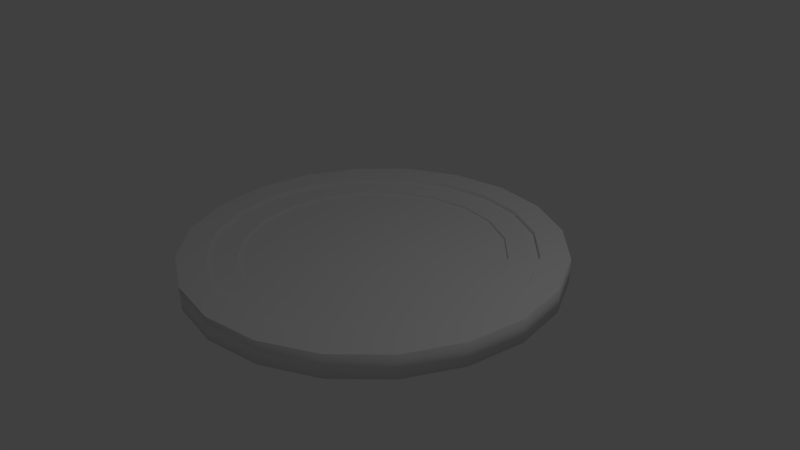 # Source: disk.blend  (saved by Blender 2.76.0; exported with 4.5.12 LTS)
import bpy
from mathutils import Matrix  # noqa: F401  (used for matrix-valued properties, if any)

bpy.ops.wm.read_factory_settings(use_empty=True)
scene = bpy.context.scene
scene.name = 'Scene'

# ---- collections
col_collection_1 = bpy.data.collections.new('Collection 1'); scene.collection.children.link(col_collection_1)

# ---- materials (node trees are filled in below, after node groups)
mat_disk = bpy.data.materials.new('Disk')
mat_disk.alpha_threshold = 0.0
mat_disk.use_transparent_shadow = False
mat_disk.roughness = 0.5

# ---- material node trees

# ---- world
world_world = bpy.data.worlds.new('World'); scene.world = world_world
world_world.color = (0.05088, 0.05088, 0.05088)
world_world.use_sun_shadow = False
world_world.sun_shadow_jitter_overblur = 0.0
world_world.cycles.sampling_method = 'MANUAL'
world_world.cycles.sample_map_resolution = 256

# ---- cameras
cam_camera = bpy.data.cameras.new('Camera')
cam_camera.clip_end = 100.0
cam_camera.lens = 35.0
cam_camera.sensor_width = 32.0
cam_camera.sensor_height = 18.0
cam_camera.ortho_scale = 7.314
cam_camera.dof.focus_distance = 0.0
cam_camera.dof.aperture_fstop = 128.0

# ---- lights
light_lamp = bpy.data.lights.new('Lamp', 'POINT')
light_lamp.transmission_factor = 0.0
light_lamp.cutoff_distance = 30.0
light_lamp.energy = 100.0
light_lamp.shadow_buffer_clip_start = 1.001
light_lamp.shadow_soft_size = 0.1
light_lamp.shadow_maximum_resolution = 0.006
light_lamp.use_absolute_resolution = True
light_lamp.cycles.use_multiple_importance_sampling = False

# ---- meshes
me_cylinder_001 = bpy.data.meshes.new('Cylinder.001')
me_cylinder_001.from_pydata([(-2.149e-07, 1.722, 0.0689), (0.5323, 1.638, 0.0689), (1.012, 1.393, 0.0689), (1.393, 1.012, 0.0689), (1.638, 0.5323, 0.0689), (1.722, -2.615e-07, 0.0689), (1.638, -0.5323, 0.0689), (1.393, -1.012, 0.0689), (1.012, -1.393, 0.0689), (0.5323, -1.638, 0.0689), (-7.762e-07, -1.722, 0.0689), (-0.5323, -1.638, 0.0689), (-1.012, -1.393, 0.0689), (-1.393, -1.012, 0.0689), (-1.638, -0.5323, 0.0689), (-1.722, 1.477e-06, 0.0689), (-1.638, 0.5323, 0.0689), (-1.393, 1.012, 0.0689), (-1.012, 1.393, 0.0689), (-0.5323, 1.638, 0.0689), (0.5323, 1.638, 0.1011), (-2.149e-07, 1.722, 0.1011), (1.012, 1.393, 0.1011), (1.393, 1.012, 0.1011), (1.638, 0.5323, 0.1011), (1.722, -2.615e-07, 0.1011), (1.638, -0.5323, 0.1011), (1.393, -1.012, 0.1011), (1.012, -1.393, 0.1011), (0.5323, -1.638, 0.1011), (-7.762e-07, -1.722, 0.1011), (-0.5323, -1.638, 0.1011), (-1.012, -1.393, 0.1011), (-1.393, -1.012, 0.1011), (-1.638, -0.5323, 0.1011), (-1.722, 1.477e-06, 0.1011), (-1.638, 0.5323, 0.1011), (-1.393, 1.012, 0.1011), (-1.012, 1.393, 0.1011), (-0.5323, 1.638, 0.1011), (0.5323, 1.638, 0.1011), (-2.149e-07, 1.722, 0.1011), (1.012, 1.393, 0.1011), (1.393, 1.012, 0.1011), (1.638, 0.5323, 0.1011), (1.722, -2.615e-07, 0.1011), (1.638, -0.5323, 0.1011), (1.393, -1.012, 0.1011), (1.012, -1.393, 0.1011), (0.5323, -1.638, 0.1011), (-7.762e-07, -1.722, 0.1011), (-0.5323, -1.638, 0.1011), (-1.012, -1.393, 0.1011), (-1.393, -1.012, 0.1011), (-1.638, -0.5323, 0.1011), (-1.722, 1.477e-06, 0.1011), (-1.638, 0.5323, 0.1011), (-1.393, 1.012, 0.1011), (-1.012, 1.393, 0.1011), (-0.5323, 1.638, 0.1011), (0.6532, 2.01, 0.1011), (-2.7e-07, 2.114, 0.1011), (1.242, 1.71, 0.1011), (1.71, 1.242, 0.1011), (2.01, 0.6532, 0.1011), (2.114, -3.971e-07, 0.1011), (2.01, -0.6532, 0.1011), (1.71, -1.242, 0.1011), (1.242, -1.71, 0.1011), (0.6532, -2.01, 0.1011), (-9.588e-07, -2.114, 0.1011), (-0.6532, -2.01, 0.1011), (-1.242, -1.71, 0.1011), (-1.71, -1.242, 0.1011), (-2.01, -0.6532, 0.1011), (-2.114, 1.736e-06, 0.1011), (-2.01, 0.6532, 0.1011), (-1.71, 1.242, 0.1011), (-1.242, 1.71, 0.1011), (-0.6532, 2.01, 0.1011), (0.6532, 2.01, 0.1554), (-2.7e-07, 2.114, 0.1554), (1.242, 1.71, 0.1554), (1.71, 1.242, 0.1554), (2.01, 0.6532, 0.1554), (2.114, -3.971e-07, 0.1554), (2.01, -0.6532, 0.1554), (1.71, -1.242, 0.1554), (1.242, -1.71, 0.1554), (0.6532, -2.01, 0.1554), (-9.588e-07, -2.114, 0.1554), (-0.6532, -2.01, 0.1554), (-1.242, -1.71, 0.1554), (-1.71, -1.242, 0.1554), (-2.01, -0.6532, 0.1554), (-2.114, 1.736e-06, 0.1554), (-2.01, 0.6532, 0.1554), (-1.71, 1.242, 0.1554), (-1.242, 1.71, 0.1554), (-0.6532, 2.01, 0.1554), (-3.04e-07, 2.488, -0.1554), (0.7688, 2.366, -0.1554), (0.7688, 2.366, 0.1554), (-3.04e-07, 2.488, 0.1554), (1.462, 2.013, -0.1554), (1.462, 2.013, 0.1554), (2.013, 1.462, -0.1554), (2.013, 1.462, 0.1554), (2.366, 0.7688, -0.1554), (2.366, 0.7688, 0.1554), (2.488, -5.255e-07, -0.1554), (2.488, -5.255e-07, 0.1554), (2.366, -0.7688, -0.1554), (2.366, -0.7688, 0.1554), (2.013, -1.462, -0.1554), (2.013, -1.462, 0.1554), (1.462, -2.013, -0.1554), (1.462, -2.013, 0.1554), (0.7688, -2.366, -0.1554), (0.7688, -2.366, 0.1554), (-1.115e-06, -2.488, -0.1554), (-1.115e-06, -2.488, 0.1554), (-0.7688, -2.366, -0.1554), (-0.7688, -2.366, 0.1554), (-1.462, -2.013, -0.1554), (-1.462, -2.013, 0.1554), (-2.013, -1.462, -0.1554), (-2.013, -1.462, 0.1554), (-2.366, -0.7688, -0.1554), (-2.366, -0.7688, 0.1554), (-2.488, 1.986e-06, -0.1554), (-2.488, 1.986e-06, 0.1554), (-2.366, 0.7688, -0.1554), (-2.366, 0.7688, 0.1554), (-2.013, 1.462, -0.1554), (-2.013, 1.462, 0.1554), (-1.462, 2.013, -0.1554), (-1.462, 2.013, 0.1554), (-0.7688, 2.366, -0.1554), (-0.7688, 2.366, 0.1554)], [], [(8, 9, 29, 28), (12, 13, 33, 32), (3, 4, 24, 23), (16, 17, 37, 36), (7, 8, 28, 27), (11, 12, 32, 31), (2, 3, 23, 22), (15, 16, 36, 35), (6, 7, 27, 26), (1, 0, 19, 18, 17, 16, 15, 14, 13, 12, 11, 10, 9, 8, 7, 6, 5, 4, 3, 2), (19, 0, 21, 39), (20, 22, 42, 40), (34, 35, 55, 54), (25, 26, 46, 45), (38, 39, 59, 58), (29, 30, 50, 49), (100, 101, 104, 106, 108, 110, 112, 114, 116, 118, 120, 122, 124, 126, 128, 130, 132, 134, 136, 138), (21, 20, 40, 41), (33, 34, 54, 53), (24, 25, 45, 44), (37, 38, 58, 57), (28, 29, 49, 48), (17, 18, 38, 37), (4, 5, 25, 24), (13, 14, 34, 33), (0, 1, 20, 21), (9, 10, 30, 29), (18, 19, 39, 38), (5, 6, 26, 25), (14, 15, 35, 34), (1, 2, 22, 20), (10, 11, 31, 30), (50, 51, 71, 70), (40, 42, 62, 60), (54, 55, 75, 74), (45, 46, 66, 65), (58, 59, 79, 78), (49, 50, 70, 69), (41, 40, 60, 61), (53, 54, 74, 73), (44, 45, 65, 64), (57, 58, 78, 77), (30, 31, 51, 50), (39, 21, 41, 59), (26, 27, 47, 46), (35, 36, 56, 55), (22, 23, 43, 42), (31, 32, 52, 51), (27, 28, 48, 47), (36, 37, 57, 56), (23, 24, 44, 43), (32, 33, 53, 52), (79, 61, 81, 99), (70, 71, 91, 90), (60, 62, 82, 80), (74, 75, 95, 94), (65, 66, 86, 85), (78, 79, 99, 98), (69, 70, 90, 89), (61, 60, 80, 81), (73, 74, 94, 93), (64, 65, 85, 84), (59, 41, 61, 79), (46, 47, 67, 66), (55, 56, 76, 75), (42, 43, 63, 62), (51, 52, 72, 71), (47, 48, 68, 67), (56, 57, 77, 76), (43, 44, 64, 63), (52, 53, 73, 72), (48, 49, 69, 68), (86, 87, 115, 113), (99, 81, 103, 139), (90, 91, 123, 121), (80, 82, 105, 102), (94, 95, 131, 129), (85, 86, 113, 111), (98, 99, 139, 137), (89, 90, 121, 119), (81, 80, 102, 103), (93, 94, 129, 127), (84, 85, 111, 109), (66, 67, 87, 86), (75, 76, 96, 95), (62, 63, 83, 82), (71, 72, 92, 91), (67, 68, 88, 87), (76, 77, 97, 96), (63, 64, 84, 83), (72, 73, 93, 92), (68, 69, 89, 88), (77, 78, 98, 97), (100, 103, 102, 101), (101, 102, 105, 104), (104, 105, 107, 106), (106, 107, 109, 108), (108, 109, 111, 110), (110, 111, 113, 112), (112, 113, 115, 114), (114, 115, 117, 116), (116, 117, 119, 118), (118, 119, 121, 120), (120, 121, 123, 122), (122, 123, 125, 124), (124, 125, 127, 126), (126, 127, 129, 128), (128, 129, 131, 130), (130, 131, 133, 132), (132, 133, 135, 134), (134, 135, 137, 136), (138, 139, 103, 100), (136, 137, 139, 138), (95, 96, 133, 131), (82, 83, 107, 105), (91, 92, 125, 123), (87, 88, 117, 115), (96, 97, 135, 133), (83, 84, 109, 107), (92, 93, 127, 125), (88, 89, 119, 117), (97, 98, 137, 135)])
me_cylinder_001.polygons.foreach_set('use_smooth', [1, 1, 1, 1, 1, 1, 1, 1, 1, 0, 1, 0, 0, 0, 0, 0, 0, 0, 0, 0, 0, 0, 1, 1, 1, 1, 1, 1, 1, 1, 1, 1, 0, 0, 0, 0, 0, 0, 0, 0, 0, 0, 0, 0, 0, 0, 0, 0, 0, 0, 0, 0, 1, 1, 1, 1, 1, 1, 1, 1, 1, 1, 0, 0, 0, 0, 0, 0, 0, 0, 0, 0, 0, 0, 0, 0, 0, 0, 0, 0, 0, 0, 0, 1, 1, 1, 1, 1, 1, 1, 1, 1, 1, 1, 1, 1, 1, 1, 1, 1, 1, 1, 1, 1, 1, 1, 1, 1, 1, 1, 1, 1, 1, 0, 0, 0, 0, 0, 0, 0, 0, 0])
_uv = me_cylinder_001.uv_layers.new(name='UVMap')
_uv.uv.foreach_set('vector', [0.364, 0.2211, 0.2812, 0.2779, 0.277, 0.2734, 0.3613, 0.2154, 0.1905, 0.5514, 0.2223, 0.646, 0.2168, 0.6489, 0.1844, 0.5524, 0.8016, 0.3578, 0.7418, 0.2786, 0.7462, 0.2741, 0.8071, 0.355, 0.4608, 0.8145, 0.5619, 0.8139, 0.5629, 0.8202, 0.4598, 0.8208, 0.4626, 0.1929, 0.364, 0.2211, 0.3613, 0.2154, 0.4612, 0.1867, 0.1902, 0.4519, 0.1905, 0.5514, 0.1844, 0.5524, 0.1841, 0.4509, 0.8331, 0.4516, 0.8016, 0.3578, 0.8071, 0.355, 0.8392, 0.4507, 0.3644, 0.7844, 0.4608, 0.8145, 0.4598, 0.8208, 0.3617, 0.79, 0.5634, 0.1924, 0.4626, 0.1929, 0.4612, 0.1867, 0.5643, 0.186, 0.833, 0.5506, 0.801, 0.6448, 0.7396, 0.7251, 0.658, 0.7829, 0.5619, 0.8139, 0.4608, 0.8145, 0.3644, 0.7844, 0.2822, 0.7263, 0.2223, 0.646, 0.1905, 0.5514, 0.1902, 0.4519, 0.2215, 0.3575, 0.2812, 0.2779, 0.364, 0.2211, 0.4626, 0.1929, 0.5634, 0.1924, 0.6597, 0.2216, 0.7418, 0.2786, 0.8016, 0.3578, 0.8331, 0.4516, 0.7396, 0.7251, 0.801, 0.6448, 0.8064, 0.6477, 0.7442, 0.7293, 0.8391, 0.5516, 0.8392, 0.4507, 0.8409, 0.4504, 0.8407, 0.5519, 0.2779, 0.7308, 0.3617, 0.79, 0.3608, 0.7916, 0.2766, 0.7321, 0.6625, 0.2159, 0.5643, 0.186, 0.5646, 0.1841, 0.6634, 0.2143, 0.6608, 0.7886, 0.7442, 0.7293, 0.7457, 0.7303, 0.6617, 0.7903, 0.277, 0.2734, 0.216, 0.3546, 0.2145, 0.3538, 0.2759, 0.2722, 0.9342, 0.7136, 0.8497, 0.83, 0.7334, 0.9145, 0.5966, 0.9589, 0.4527, 0.9589, 0.316, 0.9145, 0.1996, 0.83, 0.1151, 0.7136, 0.07063, 0.5768, 0.07063, 0.433, 0.1151, 0.2962, 0.1996, 0.1799, 0.316, 0.09534, 0.4527, 0.05089, 0.5966, 0.05089, 0.7334, 0.09534, 0.8497, 0.1799, 0.9342, 0.2962, 0.9787, 0.433, 0.9787, 0.5768, 0.8064, 0.6477, 0.8391, 0.5516, 0.8407, 0.5519, 0.8079, 0.6485, 0.2168, 0.6489, 0.2779, 0.7308, 0.2766, 0.7321, 0.2152, 0.6498, 0.7462, 0.2741, 0.6625, 0.2159, 0.6634, 0.2143, 0.7475, 0.2728, 0.5629, 0.8202, 0.6608, 0.7886, 0.6617, 0.7903, 0.5631, 0.8221, 0.3613, 0.2154, 0.277, 0.2734, 0.2759, 0.2722, 0.3606, 0.2139, 0.5619, 0.8139, 0.658, 0.7829, 0.6608, 0.7886, 0.5629, 0.8202, 0.7418, 0.2786, 0.6597, 0.2216, 0.6625, 0.2159, 0.7462, 0.2741, 0.2223, 0.646, 0.2822, 0.7263, 0.2779, 0.7308, 0.2168, 0.6489, 0.801, 0.6448, 0.833, 0.5506, 0.8391, 0.5516, 0.8064, 0.6477, 0.2812, 0.2779, 0.2215, 0.3575, 0.216, 0.3546, 0.277, 0.2734, 0.658, 0.7829, 0.7396, 0.7251, 0.7442, 0.7293, 0.6608, 0.7886, 0.6597, 0.2216, 0.5634, 0.1924, 0.5643, 0.186, 0.6625, 0.2159, 0.2822, 0.7263, 0.3644, 0.7844, 0.3617, 0.79, 0.2779, 0.7308, 0.833, 0.5506, 0.8331, 0.4516, 0.8392, 0.4507, 0.8391, 0.5516, 0.2215, 0.3575, 0.1902, 0.4519, 0.1841, 0.4509, 0.216, 0.3546, 0.2145, 0.3538, 0.1824, 0.4506, 0.1093, 0.4388, 0.149, 0.3194, 0.8407, 0.5519, 0.8409, 0.4504, 0.9136, 0.4388, 0.9134, 0.5641, 0.2766, 0.7321, 0.3608, 0.7916, 0.3276, 0.8583, 0.2246, 0.7852, 0.6634, 0.2143, 0.5646, 0.1841, 0.5761, 0.1103, 0.6962, 0.1479, 0.6617, 0.7903, 0.7457, 0.7303, 0.7976, 0.7841, 0.6949, 0.8572, 0.2759, 0.2722, 0.2145, 0.3538, 0.149, 0.3194, 0.2246, 0.2187, 0.8079, 0.6485, 0.8407, 0.5519, 0.9134, 0.5641, 0.8733, 0.6831, 0.2152, 0.6498, 0.2766, 0.7321, 0.2246, 0.7852, 0.1493, 0.684, 0.7475, 0.2728, 0.6634, 0.2143, 0.6962, 0.1479, 0.7989, 0.2199, 0.5631, 0.8221, 0.6617, 0.7903, 0.6949, 0.8572, 0.5746, 0.8958, 0.216, 0.3546, 0.1841, 0.4509, 0.1824, 0.4506, 0.2145, 0.3538, 0.7442, 0.7293, 0.8064, 0.6477, 0.8079, 0.6485, 0.7457, 0.7303, 0.5643, 0.186, 0.4612, 0.1867, 0.4605, 0.185, 0.5646, 0.1841, 0.3617, 0.79, 0.4598, 0.8208, 0.4595, 0.8225, 0.3608, 0.7916, 0.8392, 0.4507, 0.8071, 0.355, 0.8087, 0.3542, 0.8409, 0.4504, 0.1841, 0.4509, 0.1844, 0.5524, 0.1827, 0.5527, 0.1824, 0.4506, 0.4612, 0.1867, 0.3613, 0.2154, 0.3606, 0.2139, 0.4605, 0.185, 0.4598, 0.8208, 0.5629, 0.8202, 0.5631, 0.8221, 0.4595, 0.8225, 0.8071, 0.355, 0.7462, 0.2741, 0.7475, 0.2728, 0.8087, 0.3542, 0.1844, 0.5524, 0.2168, 0.6489, 0.2152, 0.6498, 0.1827, 0.5527, 0.7976, 0.7841, 0.8733, 0.6831, 0.8828, 0.688, 0.8052, 0.7916, 0.149, 0.3194, 0.1093, 0.4388, 0.09884, 0.4372, 0.1395, 0.3145, 0.9134, 0.5641, 0.9136, 0.4388, 0.924, 0.437, 0.9239, 0.5657, 0.2246, 0.7852, 0.3276, 0.8583, 0.3229, 0.8679, 0.2172, 0.7929, 0.6962, 0.1479, 0.5761, 0.1103, 0.5777, 0.09978, 0.7008, 0.1383, 0.6949, 0.8572, 0.7976, 0.7841, 0.8052, 0.7916, 0.6997, 0.8667, 0.2246, 0.2187, 0.149, 0.3194, 0.1395, 0.3145, 0.2172, 0.2111, 0.8733, 0.6831, 0.9134, 0.5641, 0.9239, 0.5657, 0.8828, 0.688, 0.1493, 0.684, 0.2246, 0.7852, 0.2172, 0.7929, 0.14, 0.689, 0.7989, 0.2199, 0.6962, 0.1479, 0.7008, 0.1383, 0.8062, 0.2123, 0.7457, 0.7303, 0.8079, 0.6485, 0.8733, 0.6831, 0.7976, 0.7841, 0.5646, 0.1841, 0.4605, 0.185, 0.4499, 0.1101, 0.5761, 0.1103, 0.3608, 0.7916, 0.4595, 0.8225, 0.4481, 0.8963, 0.3276, 0.8583, 0.8409, 0.4504, 0.8087, 0.3542, 0.8739, 0.3201, 0.9136, 0.4388, 0.1824, 0.4506, 0.1827, 0.5527, 0.1095, 0.5646, 0.1093, 0.4388, 0.4605, 0.185, 0.3606, 0.2139, 0.3285, 0.1467, 0.4499, 0.1101, 0.4595, 0.8225, 0.5631, 0.8221, 0.5746, 0.8958, 0.4481, 0.8963, 0.8087, 0.3542, 0.7475, 0.2728, 0.7989, 0.2199, 0.8739, 0.3201, 0.1827, 0.5527, 0.2152, 0.6498, 0.1493, 0.684, 0.1095, 0.5646, 0.3606, 0.2139, 0.2759, 0.2722, 0.2246, 0.2187, 0.3285, 0.1467, 0.5777, 0.09978, 0.4482, 0.09956, 0.4387, 0.02796, 0.5897, 0.02892, 0.8052, 0.7916, 0.8828, 0.688, 0.9462, 0.7223, 0.855, 0.8439, 0.1395, 0.3145, 0.09884, 0.4372, 0.02764, 0.4248, 0.07586, 0.2802, 0.9239, 0.5657, 0.924, 0.437, 0.9951, 0.4264, 0.9948, 0.5782, 0.2172, 0.7929, 0.3229, 0.8679, 0.2899, 0.9322, 0.166, 0.8439, 0.7008, 0.1383, 0.5777, 0.09978, 0.5897, 0.02892, 0.7334, 0.07438, 0.6997, 0.8667, 0.8052, 0.7916, 0.855, 0.8439, 0.7312, 0.9316, 0.2172, 0.2111, 0.1395, 0.3145, 0.07586, 0.2802, 0.1676, 0.1583, 0.8828, 0.688, 0.9239, 0.5657, 0.9948, 0.5782, 0.9462, 0.7223, 0.14, 0.689, 0.2172, 0.7929, 0.166, 0.8439, 0.07548, 0.7216, 0.8062, 0.2123, 0.7008, 0.1383, 0.7334, 0.07438, 0.8568, 0.1614, 0.5761, 0.1103, 0.4499, 0.1101, 0.4482, 0.09956, 0.5777, 0.09978, 0.3276, 0.8583, 0.4481, 0.8963, 0.4466, 0.9069, 0.3229, 0.8679, 0.9136, 0.4388, 0.8739, 0.3201, 0.8833, 0.3151, 0.924, 0.437, 0.1093, 0.4388, 0.1095, 0.5646, 0.09907, 0.5664, 0.09884, 0.4372, 0.4499, 0.1101, 0.3285, 0.1467, 0.3237, 0.1372, 0.4482, 0.09956, 0.4481, 0.8963, 0.5746, 0.8958, 0.5763, 0.9064, 0.4466, 0.9069, 0.8739, 0.3201, 0.7989, 0.2199, 0.8062, 0.2123, 0.8833, 0.3151, 0.1095, 0.5646, 0.1493, 0.684, 0.14, 0.689, 0.09907, 0.5664, 0.3285, 0.1467, 0.2246, 0.2187, 0.2172, 0.2111, 0.3237, 0.1372, 0.5746, 0.8958, 0.6949, 0.8572, 0.6997, 0.8667, 0.5763, 0.9064, 0.8568, 0.6898, 0.9065, 0.7161, 0.8208, 0.8337, 0.7818, 0.7936, 0.7818, 0.7936, 0.8208, 0.8337, 0.7036, 0.9186, 0.679, 0.8687, 0.679, 0.8687, 0.7036, 0.9186, 0.5673, 0.9629, 0.5596, 0.9083, 0.5596, 0.9083, 0.5673, 0.9629, 0.4248, 0.9616, 0.435, 0.9077, 0.435, 0.9077, 0.4248, 0.9616, 0.2905, 0.9146, 0.3175, 0.8669, 0.3175, 0.8669, 0.2905, 0.9146, 0.1782, 0.827, 0.2191, 0.7902, 0.2191, 0.7902, 0.1782, 0.827, 0.09877, 0.708, 0.1492, 0.6854, 0.1492, 0.6854, 0.09877, 0.708, 0.05822, 0.5707, 0.1133, 0.562, 0.1133, 0.562, 0.05822, 0.5707, 0.05168, 0.4279, 0.1063, 0.435, 0.1063, 0.435, 0.05168, 0.4279, 0.09069, 0.2902, 0.1402, 0.3144, 0.1402, 0.3144, 0.09069, 0.2902, 0.1718, 0.1723, 0.211, 0.2111, 0.211, 0.2111, 0.1718, 0.1723, 0.2865, 0.08623, 0.3114, 0.1357, 0.3114, 0.1357, 0.2865, 0.08623, 0.423, 0.04087, 0.431, 0.09586, 0.431, 0.09586, 0.423, 0.04087, 0.5675, 0.04087, 0.5577, 0.09583, 0.5577, 0.09583, 0.5675, 0.04087, 0.7053, 0.08629, 0.6787, 0.1357, 0.6787, 0.1357, 0.7053, 0.08629, 0.8226, 0.1726, 0.7819, 0.2115, 0.7819, 0.2115, 0.8226, 0.1726, 0.9077, 0.2914, 0.8569, 0.3159, 0.8569, 0.3159, 0.9077, 0.2914, 0.9523, 0.4308, 0.8964, 0.4386, 0.8963, 0.5674, 0.9519, 0.5772, 0.9065, 0.7161, 0.8568, 0.6898, 0.8964, 0.4386, 0.9523, 0.4308, 0.9519, 0.5772, 0.8963, 0.5674, 0.3229, 0.8679, 0.4466, 0.9069, 0.4349, 0.9782, 0.2899, 0.9322, 0.924, 0.437, 0.8833, 0.3151, 0.9473, 0.2826, 0.9951, 0.4264, 0.09884, 0.4372, 0.09907, 0.5664, 0.02764, 0.5771, 0.02764, 0.4248, 0.4482, 0.09956, 0.3237, 0.1372, 0.2931, 0.07162, 0.4387, 0.02796, 0.4466, 0.9069, 0.5763, 0.9064, 0.5867, 0.9778, 0.4349, 0.9782, 0.8833, 0.3151, 0.8062, 0.2123, 0.8568, 0.1614, 0.9473, 0.2826, 0.09907, 0.5664, 0.14, 0.689, 0.07548, 0.7216, 0.02764, 0.5771, 0.3237, 0.1372, 0.2172, 0.2111, 0.1676, 0.1583, 0.2931, 0.07162, 0.5763, 0.9064, 0.6997, 0.8667, 0.7312, 0.9316, 0.5867, 0.9778])
me_cylinder_001.materials.append(mat_disk)
me_cylinder_001.use_remesh_preserve_volume = False
me_cylinder_001.use_remesh_preserve_attributes = False
me_cylinder_001.use_mirror_vertex_groups = False
me_cylinder_001.update()

# ---- objects
ob_disk = bpy.data.objects.new('disk', me_cylinder_001)
ob_lamp = bpy.data.objects.new('Lamp', light_lamp)
ob_camera = bpy.data.objects.new('Camera', cam_camera)

# ---- transforms, parenting, visibility, modifiers, constraints
ob_disk.location = (0.0, 0.0, 0.0)
ob_disk.lineart.crease_threshold = 0.0
ob_lamp.location = (4.076, 1.005, 5.904)
ob_lamp.rotation_euler = (0.6503, 0.05522, 1.866)
ob_lamp.lock_rotations_4d = False
ob_lamp.empty_display_type = 'ARROWS'
ob_lamp.color = (0.0, 0.0, 0.0, 0.0)
ob_lamp.lineart.crease_threshold = 0.0
ob_camera.location = (7.481, -6.508, 5.344)
ob_camera.rotation_euler = (1.109, 0.01082, 0.8149)
ob_camera.lock_rotations_4d = False
ob_camera.empty_display_type = 'ARROWS'
ob_camera.color = (0.0, 0.0, 0.0, 0.0)
ob_camera.display_type = 'WIRE'
ob_camera.lineart.crease_threshold = 0.0

# ---- collection membership
col_collection_1.objects.link(ob_disk)
col_collection_1.objects.link(ob_lamp)
col_collection_1.objects.link(ob_camera)

# ---- scene / render settings (as saved in the file)
scene.camera = ob_camera
scene.frame_start = 1; scene.frame_end = 250; scene.frame_set(1)
scene.render.engine = 'BLENDER_EEVEE_NEXT'
scene.render.resolution_percentage = 50
scene.render.dither_intensity = 0.0
scene.cycles.use_denoising = False
scene.cycles.samples = 10
scene.cycles.sampling_pattern = 'TABULATED_SOBOL'
scene.cycles.light_sampling_threshold = 0.0
scene.cycles.use_adaptive_sampling = False
scene.cycles.use_light_tree = False
scene.cycles.blur_glossy = 0.0
scene.cycles.pixel_filter_type = 'GAUSSIAN'
scene.cycles.sample_clamp_indirect = 0.0
scene.view_settings.view_transform = 'Standard'
bpy.context.view_layer.update()
